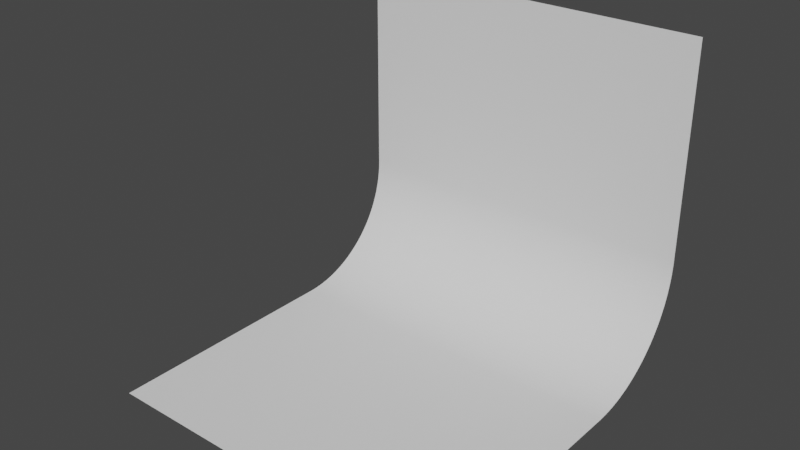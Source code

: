 # Source: backdrop.blend  (saved by Blender 3.0.42; exported with 4.5.12 LTS)
import bpy
from mathutils import Matrix  # noqa: F401  (used for matrix-valued properties, if any)

bpy.ops.wm.read_factory_settings(use_empty=True)
scene = bpy.context.scene
scene.name = 'Scene'

# ---- collections
col_collection = bpy.data.collections.new('Collection'); scene.collection.children.link(col_collection)

# ---- world
world_world = bpy.data.worlds.new('World'); scene.world = world_world
world_world.use_nodes = True; world_world.node_tree.nodes.clear()
_N = world_world.node_tree.nodes; _L = world_world.node_tree.links
n0 = _N.new('ShaderNodeOutputWorld'); n0.name = 'World Output'; n0.location = (300, 300)
n1 = _N.new('ShaderNodeBackground'); n1.name = 'Background'; n1.location = (10, 300)
n1.inputs[0].default_value = (0.05088, 0.05088, 0.05088, 1.0)
_L.new(n1.outputs[0], n0.inputs[0])
n0.is_active_output = True
world_world.color = (0.05088, 0.05088, 0.05088)
world_world.use_sun_shadow = False
world_world.sun_shadow_jitter_overblur = 0.0

# ---- meshes
me_plane = bpy.data.meshes.new('Plane')
me_plane.from_pydata([(-1.0, -1.0, 0.0), (1.0, -1.0, 0.0), (-1.0, 1.0, 1.833), (1.0, 1.0, 1.833), (-1.0, 0.3608, 0.0), (-1.0, 1.0, 0.6392), (-1.0, 0.3859, 0.0004928), (-1.0, 0.411, 0.00197), (-1.0, 0.436, 0.00443), (-1.0, 0.4608, 0.007869), (-1.0, 0.4855, 0.01228), (-1.0, 0.51, 0.01766), (-1.0, 0.5343, 0.024), (-1.0, 0.5583, 0.03128), (-1.0, 0.5821, 0.03951), (-1.0, 0.6054, 0.04865), (-1.0, 0.6284, 0.05871), (-1.0, 0.651, 0.06966), (-1.0, 0.6731, 0.0815), (-1.0, 0.6948, 0.09419), (-1.0, 0.7159, 0.1077), (-1.0, 0.7365, 0.1221), (-1.0, 0.7565, 0.1372), (-1.0, 0.7759, 0.1531), (-1.0, 0.7947, 0.1698), (-1.0, 0.8128, 0.1872), (-1.0, 0.8302, 0.2053), (-1.0, 0.8469, 0.2241), (-1.0, 0.8628, 0.2435), (-1.0, 0.8779, 0.2635), (-1.0, 0.8923, 0.2841), (-1.0, 0.9058, 0.3052), (-1.0, 0.9185, 0.3269), (-1.0, 0.9303, 0.349), (-1.0, 0.9413, 0.3716), (-1.0, 0.9513, 0.3946), (-1.0, 0.9605, 0.4179), (-1.0, 0.9687, 0.4417), (-1.0, 0.976, 0.4657), (-1.0, 0.9823, 0.49), (-1.0, 0.9877, 0.5145), (-1.0, 0.9921, 0.5392), (-1.0, 0.9956, 0.564), (-1.0, 0.998, 0.589), (-1.0, 0.9995, 0.6141), (1.0, 1.0, 0.6392), (1.0, 0.3608, 0.0), (1.0, 0.9995, 0.6141), (1.0, 0.998, 0.589), (1.0, 0.9956, 0.564), (1.0, 0.9921, 0.5392), (1.0, 0.9877, 0.5145), (1.0, 0.9823, 0.49), (1.0, 0.976, 0.4657), (1.0, 0.9687, 0.4417), (1.0, 0.9605, 0.4179), (1.0, 0.9513, 0.3946), (1.0, 0.9413, 0.3716), (1.0, 0.9303, 0.349), (1.0, 0.9185, 0.3269), (1.0, 0.9058, 0.3052), (1.0, 0.8923, 0.2841), (1.0, 0.8779, 0.2635), (1.0, 0.8628, 0.2435), (1.0, 0.8469, 0.2241), (1.0, 0.8302, 0.2053), (1.0, 0.8128, 0.1872), (1.0, 0.7947, 0.1698), (1.0, 0.7759, 0.1531), (1.0, 0.7565, 0.1372), (1.0, 0.7365, 0.1221), (1.0, 0.7159, 0.1077), (1.0, 0.6948, 0.09419), (1.0, 0.6731, 0.0815), (1.0, 0.651, 0.06966), (1.0, 0.6284, 0.05871), (1.0, 0.6054, 0.04865), (1.0, 0.5821, 0.03951), (1.0, 0.5583, 0.03128), (1.0, 0.5343, 0.024), (1.0, 0.51, 0.01766), (1.0, 0.4855, 0.01228), (1.0, 0.4608, 0.007869), (1.0, 0.436, 0.00443), (1.0, 0.411, 0.00197), (1.0, 0.3859, 0.0004928)], [], [(5, 45, 3, 2), (45, 5, 44, 47), (47, 44, 43, 48), (48, 43, 42, 49), (49, 42, 41, 50), (50, 41, 40, 51), (51, 40, 39, 52), (52, 39, 38, 53), (53, 38, 37, 54), (54, 37, 36, 55), (55, 36, 35, 56), (56, 35, 34, 57), (57, 34, 33, 58), (58, 33, 32, 59), (59, 32, 31, 60), (60, 31, 30, 61), (61, 30, 29, 62), (62, 29, 28, 63), (63, 28, 27, 64), (64, 27, 26, 65), (65, 26, 25, 66), (66, 25, 24, 67), (67, 24, 23, 68), (68, 23, 22, 69), (69, 22, 21, 70), (70, 21, 20, 71), (71, 20, 19, 72), (72, 19, 18, 73), (73, 18, 17, 74), (74, 17, 16, 75), (75, 16, 15, 76), (76, 15, 14, 77), (77, 14, 13, 78), (78, 13, 12, 79), (79, 12, 11, 80), (80, 11, 10, 81), (81, 10, 9, 82), (82, 9, 8, 83), (83, 8, 7, 84), (84, 7, 6, 85), (85, 6, 4, 46), (0, 1, 46, 4)])
_uv = me_plane.uv_layers.new(name='UVMap')
_uv.uv.foreach_set('vector', [0.0, 1.0, 1.0, 1.0, 1.0, 1.0, 0.0, 1.0, 1.0, 1.0, 0.0, 1.0, 0.0, 1.0, 1.0, 1.0, 1.0, 1.0, 0.0, 1.0, 0.0, 1.0, 1.0, 1.0, 1.0, 1.0, 0.0, 1.0, 0.0, 1.0, 1.0, 1.0, 1.0, 1.0, 0.0, 1.0, 0.0, 1.0, 1.0, 1.0, 1.0, 1.0, 0.0, 1.0, 0.0, 1.0, 1.0, 1.0, 1.0, 1.0, 0.0, 1.0, 0.0, 1.0, 1.0, 1.0, 1.0, 1.0, 0.0, 1.0, 0.0, 1.0, 1.0, 1.0, 1.0, 1.0, 0.0, 1.0, 0.0, 1.0, 1.0, 1.0, 1.0, 1.0, 0.0, 1.0, 0.0, 1.0, 1.0, 1.0, 1.0, 1.0, 0.0, 1.0, 0.0, 1.0, 1.0, 1.0, 1.0, 1.0, 0.0, 1.0, 0.0, 1.0, 1.0, 1.0, 1.0, 1.0, 0.0, 1.0, 0.0, 1.0, 1.0, 1.0, 1.0, 1.0, 0.0, 1.0, 0.0, 1.0, 1.0, 1.0, 1.0, 1.0, 0.0, 1.0, 0.0, 1.0, 1.0, 1.0, 1.0, 1.0, 0.0, 1.0, 0.0, 1.0, 1.0, 1.0, 1.0, 1.0, 0.0, 1.0, 0.0, 1.0, 1.0, 1.0, 1.0, 1.0, 0.0, 1.0, 0.0, 1.0, 1.0, 1.0, 1.0, 1.0, 0.0, 1.0, 0.0, 1.0, 1.0, 1.0, 1.0, 1.0, 0.0, 1.0, 0.0, 1.0, 1.0, 1.0, 1.0, 1.0, 0.0, 1.0, 0.0, 1.0, 1.0, 1.0, 1.0, 1.0, 0.0, 1.0, 0.0, 0.8974, 1.0, 0.8974, 1.0, 0.8974, 0.0, 0.8974, 0.0, 0.888, 1.0, 0.888, 1.0, 0.888, 0.0, 0.888, 0.0, 0.8783, 1.0, 0.8783, 1.0, 0.8783, 0.0, 0.8783, 0.0, 0.8683, 1.0, 0.8683, 1.0, 0.8683, 0.0, 0.8683, 0.0, 0.858, 1.0, 0.858, 1.0, 0.858, 0.0, 0.858, 0.0, 0.8474, 1.0, 0.8474, 1.0, 0.8474, 0.0, 0.8474, 0.0, 0.8366, 1.0, 0.8366, 1.0, 0.8366, 0.0, 0.8366, 0.0, 0.8255, 1.0, 0.8255, 1.0, 0.8255, 0.0, 0.8255, 0.0, 0.8142, 1.0, 0.8142, 1.0, 0.8142, 0.0, 0.8142, 0.0, 0.8027, 1.0, 0.8027, 1.0, 0.8027, 0.0, 0.8027, 0.0, 0.791, 1.0, 0.791, 1.0, 0.791, 0.0, 0.791, 0.0, 0.7792, 1.0, 0.7792, 1.0, 0.7792, 0.0, 0.7792, 0.0, 0.7672, 1.0, 0.7672, 1.0, 0.7672, 0.0, 0.7672, 0.0, 0.755, 1.0, 0.755, 1.0, 0.755, 0.0, 0.755, 0.0, 0.7428, 1.0, 0.7428, 1.0, 0.7428, 0.0, 0.7428, 0.0, 0.7304, 1.0, 0.7304, 1.0, 0.7304, 0.0, 0.7304, 0.0, 0.718, 1.0, 0.718, 1.0, 0.718, 0.0, 0.718, 0.0, 0.7055, 1.0, 0.7055, 1.0, 0.7055, 0.0, 0.7055, 0.0, 0.693, 1.0, 0.693, 1.0, 0.693, 0.0, 0.693, 0.0, 0.6804, 1.0, 0.6804, 0.0, 0.0, 1.0, 0.0, 1.0, 0.6804, 0.0, 0.6804])
me_plane.use_remesh_fix_poles = True
me_plane.use_remesh_preserve_attributes = False
me_plane.update()

# ---- objects
ob_plane = bpy.data.objects.new('Plane', me_plane)

# ---- transforms, parenting, visibility, modifiers, constraints
ob_plane.location = (0.0, 0.0, 0.0)

# ---- collection membership
col_collection.objects.link(ob_plane)

# ---- scene / render settings (as saved in the file)
scene.frame_start = 1; scene.frame_end = 250; scene.frame_set(1)
scene.render.engine = 'BLENDER_EEVEE_NEXT'
scene.cycles.sampling_pattern = 'TABULATED_SOBOL'
scene.cycles.use_light_tree = False
scene.view_settings.view_transform = 'Filmic'
bpy.context.view_layer.update()

# ---- added for rendering (the .blend has no active camera and no usable light): camera, sun
cam_auto = bpy.data.cameras.new('AutoCamera')
cam_auto.lens = 50.0
cam_auto.sensor_width = 36.0
cam_auto.clip_end = 1000.0
ob_auto_camera = bpy.data.objects.new('AutoCamera', cam_auto)
scene.collection.objects.link(ob_auto_camera)
ob_auto_camera.location = (3.11844, -3.74213, 3.41128)
ob_auto_camera.rotation_euler = (1.09748, -7.21219e-08, 0.694738)
scene.camera = ob_auto_camera
light_auto_sun = bpy.data.lights.new('AutoSun', 'SUN')
light_auto_sun.energy = 3.0
light_auto_sun.angle = 0.0523599
ob_auto_sun = bpy.data.objects.new('AutoSun', light_auto_sun)
scene.collection.objects.link(ob_auto_sun)
ob_auto_sun.rotation_euler = (0.872665, 0.174533, 0.523599)
bpy.context.view_layer.update()

